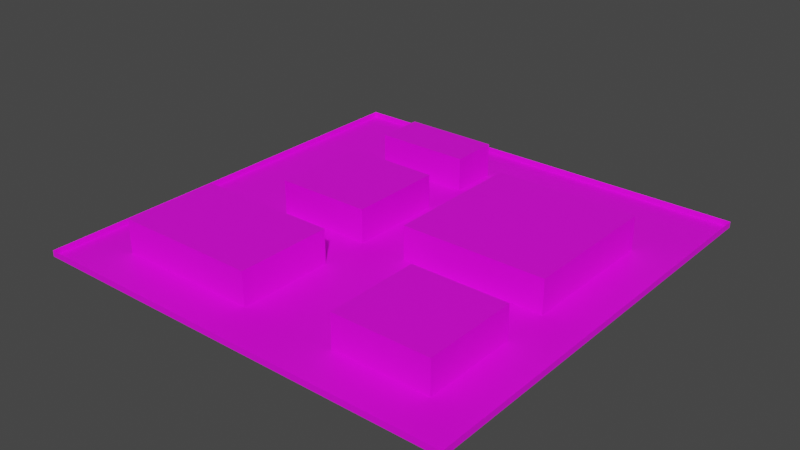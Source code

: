 # Source: cityblock.blend  (saved by Blender 2.93.21; exported with 4.5.12 LTS)
import bpy
from mathutils import Matrix  # noqa: F401  (used for matrix-valued properties, if any)

bpy.ops.wm.read_factory_settings(use_empty=True)
scene = bpy.context.scene
scene.name = 'Scene'

# ---- collections
col_collection = bpy.data.collections.new('Collection'); scene.collection.children.link(col_collection)

# ---- images (referenced by path relative to the original .blend; pixels are not part of the script)
import os
ASSET_DIR = os.environ.get("B2B_ASSET_DIR", "")  # directory of the original .blend (textures are referenced by path, not embedded)
HERE = os.path.dirname(os.path.abspath(__file__))  # packed textures are extracted next to this script under _unpacked/

def load_image(name, relpath, width, height, colorspace="sRGB"):
    """Load a texture the original file referenced (path relative to the .blend, or extracted next to this script)."""
    p = next((c for c in (os.path.join(HERE, relpath), os.path.join(ASSET_DIR, relpath)) if relpath and os.path.exists(c)), "")
    if p:
        img = bpy.data.images.load(p, check_existing=True)
        img.name = name
    else:  # same state as the original file: an image datablock whose file is absent (Cycles renders it pink)
        img = bpy.data.images.new(name, width, height)
        img.source = "FILE"
        img.filepath = "//" + (relpath or name)
    img.colorspace_settings.name = colorspace
    return img
img_nnpalette01_jpg = load_image('NNPalette01.jpg', 'NNPalette01.jpg', 1024, 1024, 'sRGB')

# ---- materials (node trees are filled in below, after node groups)
mat_material_001 = bpy.data.materials.new('Material.001')
mat_material_001.use_transparent_shadow = False

# ---- material node trees
mat_material_001.use_nodes = True; mat_material_001.node_tree.nodes.clear()
_N = mat_material_001.node_tree.nodes; _L = mat_material_001.node_tree.links
n0 = _N.new('ShaderNodeBsdfPrincipled'); n0.name = 'Principled BSDF'; n0.location = (10, 300)
n0.distribution = 'GGX'
n0.subsurface_method = 'BURLEY'
n0.inputs[3].default_value = 1.45
n0.inputs[27].default_value = (0.0, 0.0, 0.0, 1.0)
n0.inputs[28].default_value = 1.0
n1 = _N.new('ShaderNodeOutputMaterial'); n1.name = 'Material Output'; n1.location = (300, 300)
n2 = _N.new('ShaderNodeTexImage'); n2.name = 'Image Texture'; n2.location = (-280, 280)
n2.image = img_nnpalette01_jpg
_L.new(n0.outputs[0], n1.inputs[0])
_L.new(n2.outputs[0], n0.inputs[0])
n1.is_active_output = True

# ---- world
world_world = bpy.data.worlds.new('World'); scene.world = world_world
world_world.use_nodes = True; world_world.node_tree.nodes.clear()
_N = world_world.node_tree.nodes; _L = world_world.node_tree.links
n0 = _N.new('ShaderNodeOutputWorld'); n0.name = 'World Output'; n0.location = (300, 300)
n1 = _N.new('ShaderNodeBackground'); n1.name = 'Background'; n1.location = (10, 300)
n1.inputs[0].default_value = (0.05088, 0.05088, 0.05088, 1.0)
_L.new(n1.outputs[0], n0.inputs[0])
n0.is_active_output = True
world_world.color = (0.05088, 0.05088, 0.05088)
world_world.use_sun_shadow = False
world_world.sun_shadow_jitter_overblur = 0.0

# ---- meshes
me_plane = bpy.data.meshes.new('Plane')
me_plane.from_pydata([(-38.89, -5.535, 0.0), (-38.89, 5.576, 0.0), (-38.89, 16.69, 0.0), (-38.89, 27.8, 0.0), (-38.89, 38.91, 0.0), (5.556, -38.87, 0.0), (5.556, -27.76, 0.0), (5.556, -16.65, 0.0), (5.556, 38.91, 0.0), (16.67, 38.91, 0.0), (27.78, 38.91, 0.0), (38.89, 38.91, 0.0), (-47.61, -38.87, 0.0), (-47.61, -47.61, 0.0), (38.89, -47.61, 0.0), (47.61, -47.61, 0.0), (47.61, 38.91, 0.0), (47.61, 47.61, 0.0), (-38.89, 47.61, 0.0), (-47.61, 47.61, 0.0), (-38.89, -47.61, 0.0), (-27.78, -47.61, 0.0), (-16.67, -47.61, 0.0), (-5.556, -47.61, 0.0), (5.556, -47.61, 0.0), (16.67, -47.61, 0.0), (27.78, -47.61, 0.0), (38.89, 47.61, 0.0), (27.78, 47.61, 0.0), (16.67, 47.61, 0.0), (5.556, 47.61, 0.0), (-5.556, 47.61, 0.0), (-16.67, 47.61, 0.0), (-27.78, 47.61, 0.0), (-47.61, 38.91, 0.0), (-47.61, 27.8, 0.0), (-47.61, 16.69, 0.0), (-47.61, 5.576, 0.0), (-47.61, -5.535, 0.0), (-47.61, -16.65, 0.0), (-47.61, -27.76, 0.0), (47.61, -38.87, 0.0), (47.61, -27.76, 0.0), (47.61, -16.65, 0.0), (47.61, -5.535, 0.0), (47.61, 5.576, 0.0), (47.61, 16.69, 0.0), (47.61, 27.8, 0.0), (-41.28, -41.26, 0.0), (-41.28, -27.76, 0.0), (-41.28, -14.25, 0.0), (-30.17, -7.926, 0.0), (-30.17, 5.576, 0.0), (-30.17, 19.08, 0.0), (-30.17, 25.41, 0.0), (-30.17, 41.3, 0.0), (-3.165, -41.26, 0.0), (-3.165, -27.76, 0.0), (-3.165, -14.25, 0.0), (-3.165, -7.926, 0.0), (-3.165, 5.576, 0.0), (-3.165, 19.08, 0.0), (-3.165, 25.41, 0.0), (-3.165, 41.3, 0.0), (3.165, -7.926, 0.0), (3.165, 5.576, 0.0), (3.165, 16.69, 0.0), (3.165, 30.19, 0.0), (14.28, -41.26, 0.0), (14.28, -27.76, 0.0), (14.28, -14.25, 0.0), (41.28, -41.26, 0.0), (41.28, -27.76, 0.0), (41.28, -14.25, 0.0), (41.28, -7.926, 0.0), (41.28, 5.576, 0.0), (41.28, 16.69, 0.0), (41.28, 30.19, 0.0), (27.78, -41.26, 0.0), (27.78, -14.25, 0.0), (27.78, -7.926, 0.0), (27.78, 30.19, 0.0), (16.67, -7.926, 0.0), (16.67, 30.19, 0.0), (-16.67, -41.26, 0.0), (-16.67, -14.25, 0.0), (-16.67, -7.926, 0.0), (-16.67, 19.08, 0.0), (-16.67, 25.41, 0.0), (-16.67, 41.3, 0.0), (-27.78, -41.26, 0.0), (-27.78, -14.25, 0.0)], [], [(11, 16, 17, 27), (34, 4, 18, 19), (4, 55, 33, 18), (55, 89, 32, 33), (89, 63, 31, 32), (63, 8, 30, 31), (8, 9, 29, 30), (9, 10, 28, 29), (10, 11, 27, 28), (26, 14, 71, 78), (79, 73, 74, 80), (81, 77, 11, 10), (25, 26, 78, 68), (70, 79, 80, 82), (83, 81, 10, 9), (24, 25, 68, 5), (5, 68, 69, 6), (6, 69, 70, 7), (7, 70, 82, 64), (67, 83, 9, 8), (23, 24, 5, 56), (56, 5, 6, 57), (57, 6, 7, 58), (58, 7, 64, 59), (59, 64, 65, 60), (60, 65, 66, 61), (61, 66, 67, 62), (62, 67, 8, 63), (22, 23, 56, 84), (85, 58, 59, 86), (87, 61, 62, 88), (21, 22, 84, 90), (91, 85, 86, 51), (53, 87, 88, 54), (20, 21, 90, 48), (50, 91, 51, 0), (0, 51, 52, 1), (1, 52, 53, 2), (2, 53, 54, 3), (3, 54, 55, 4), (13, 20, 48, 12), (12, 48, 49, 40), (40, 49, 50, 39), (39, 50, 0, 38), (38, 0, 1, 37), (37, 1, 2, 36), (36, 2, 3, 35), (35, 3, 4, 34), (14, 15, 41, 71), (71, 41, 42, 72), (72, 42, 43, 73), (73, 43, 44, 74), (74, 44, 45, 75), (75, 45, 46, 76), (76, 46, 47, 77), (77, 47, 16, 11)])
_uv = me_plane.uv_layers.new(name='UVMap')
_uv.uv.foreach_set('vector', [0.9783, 0.1473, 0.8098, 0.1473, 0.8098, 0.07971, 0.9783, 0.07971, 0.9413, 0.2275, 0.8595, 0.2275, 0.8595, 0.1042, 0.9413, 0.1042, 0.8595, 0.2275, 0.7778, 0.1936, 0.7554, 0.1042, 0.8595, 0.1042, 1.014, 0.2202, 0.8731, 0.2202, 0.8731, 0.05803, 0.9894, 0.05803, 0.8731, 0.2202, 0.7318, 0.2202, 0.7568, 0.05803, 0.8731, 0.05803, 0.9199, 0.1019, 0.7692, 0.1157, 0.7692, 0.06558, 0.9613, 0.06558, 0.995, 0.1472, 0.9175, 0.1472, 0.9175, 0.03608, 0.995, 0.03608, 0.9175, 0.1472, 0.8401, 0.1472, 0.8401, 0.03608, 0.9175, 0.03608, 0.8401, 0.1472, 0.7627, 0.1472, 0.7627, 0.03608, 0.8401, 0.03608, 0.8749, 0.2256, 0.7604, 0.2256, 0.7357, 0.06245, 0.8749, 0.06245, 0.8808, 0.2219, 0.7348, 0.2219, 0.7348, 0.05699, 0.8808, 0.05699, 0.8401, 0.2587, 0.746, 0.2587, 0.7627, 0.1472, 0.8401, 0.1472, 0.9894, 0.2256, 0.8749, 0.2256, 0.8749, 0.06245, 1.014, 0.06245, 1.027, 0.2219, 0.8808, 0.2219, 0.8808, 0.05699, 1.001, 0.05699, 0.9175, 0.2587, 0.8401, 0.2587, 0.8401, 0.1472, 0.9175, 0.1472, 0.8828, 0.1903, 0.7842, 0.1903, 0.8054, 0.09771, 0.8828, 0.06283, 0.9928, 0.1466, 1.018, 0.2573, 0.875, 0.2573, 0.875, 0.1466, 0.875, 0.1466, 0.875, 0.2573, 0.7318, 0.2573, 0.7572, 0.1466, 0.8769, 0.2295, 0.8014, 0.1925, 0.7807, 0.09429, 0.8976, 0.09429, 1.012, 0.2587, 0.9175, 0.2587, 0.9175, 0.1472, 0.995, 0.1472, 0.9814, 0.1903, 0.8828, 0.1903, 0.8828, 0.06283, 0.9602, 0.09771, 1.018, 0.03588, 0.9928, 0.1466, 0.875, 0.1466, 0.875, 0.03588, 0.875, 0.03588, 0.875, 0.1466, 0.7572, 0.1466, 0.7318, 0.03588, 0.9525, 0.1925, 0.8769, 0.2295, 0.8976, 0.09429, 0.9525, 0.09429, 1.017, 0.06413, 1.017, 0.224, 0.875, 0.224, 0.875, 0.06413, 0.875, 0.06413, 0.875, 0.224, 0.7579, 0.224, 0.7327, 0.06413, 0.9199, 0.23, 0.8105, 0.2438, 0.8105, 0.166, 0.9199, 0.1935, 0.9199, 0.1935, 0.8105, 0.166, 0.7692, 0.1157, 0.9199, 0.1019, 0.8377, 0.2277, 0.7591, 0.2277, 0.7422, 0.06422, 0.8377, 0.06422, 0.8427, 0.2252, 0.7499, 0.2252, 0.7499, 0.06155, 0.8427, 0.06155, 0.8673, 0.2243, 0.7158, 0.2243, 0.7158, 0.06124, 0.8673, 0.06124, 0.9164, 0.2277, 0.8377, 0.2277, 0.8377, 0.06422, 0.9164, 0.06422, 0.9191, 0.2252, 0.8427, 0.2252, 0.8427, 0.06155, 0.9356, 0.06155, 1.019, 0.2243, 0.8673, 0.2243, 0.8673, 0.06124, 1.019, 0.06124, 0.995, 0.2277, 0.9164, 0.2277, 0.9164, 0.06422, 1.012, 0.06422, 1.012, 0.2252, 0.9191, 0.2252, 0.9356, 0.06155, 0.9956, -0.000264, 0.9886, 0.1421, 1.013, 0.2527, 0.8751, 0.2527, 0.8751, 0.1421, 0.8751, 0.1421, 0.8751, 0.2527, 0.7372, 0.2527, 0.7617, 0.1421, 0.8849, 0.2259, 0.804, 0.1901, 0.804, 0.09538, 0.8849, 0.05959, 0.9846, 0.1439, 1.033, 0.255, 0.7138, 0.255, 0.7618, 0.1439, 0.9147, 0.1843, 0.7734, 0.1843, 0.8122, 0.09983, 0.9147, 0.06803, 0.9928, 0.06695, 1.018, 0.2263, 0.8732, 0.2263, 0.8732, 0.06695, 0.8732, 0.06695, 0.8732, 0.2263, 0.7279, 0.2263, 0.7537, 0.06695, 0.9267, 0.2272, 0.8158, 0.1928, 0.7739, 0.06733, 0.9267, 0.06733, 0.9886, 0.0315, 0.9886, 0.1421, 0.8751, 0.1421, 0.8751, 0.0315, 0.8751, 0.0315, 0.8751, 0.1421, 0.7617, 0.1421, 0.7617, 0.0315, 0.9659, 0.2259, 0.8849, 0.2259, 0.8849, 0.05959, 0.9659, 0.05959, 0.9846, 0.03276, 0.9846, 0.1439, 0.7618, 0.1439, 0.7618, 0.03276, 0.9598, 0.1914, 0.8142, 0.1914, 0.8142, 0.07162, 0.9199, 0.1044, 1.019, 0.05951, 0.9927, 0.222, 0.8729, 0.222, 0.8729, 0.05951, 0.8729, 0.05951, 0.8729, 0.222, 0.753, 0.222, 0.7272, 0.05951, 0.9297, 0.1813, 0.8277, 0.213, 0.8277, 0.06597, 0.9297, 0.0976, 1.007, 0.0668, 0.9903, 0.2282, 0.9133, 0.2282, 0.9133, 0.0668, 0.9133, 0.0668, 0.9133, 0.2282, 0.8364, 0.2282, 0.8364, 0.0668, 0.8364, 0.0668, 0.8364, 0.2282, 0.7594, 0.2282, 0.7428, 0.0668, 0.9321, 0.215, 0.8098, 0.2336, 0.8098, 0.1473, 0.9783, 0.1473])
me_plane.materials.append(mat_material_001)
me_plane.use_remesh_fix_poles = True
me_plane.use_remesh_preserve_attributes = False
me_plane.update()
me_plane_001 = bpy.data.meshes.new('Plane.001')
me_plane_001.from_pydata([(-38.89, -38.87, 7.808), (-38.89, -27.76, 7.808), (-38.89, -16.65, 7.808), (-27.78, -38.87, 7.808), (-27.78, -27.76, 7.808), (-27.78, -16.65, 7.808), (-27.78, -5.535, 7.808), (-27.78, 5.576, 7.808), (-27.78, 16.69, 7.808), (-27.78, 27.8, 7.808), (-27.78, 38.91, 7.808), (-16.67, -38.87, 7.808), (-16.67, -27.76, 7.808), (-16.67, -16.65, 7.808), (-16.67, -5.535, 7.808), (-16.67, 5.576, 7.808), (-16.67, 16.69, 7.808), (-16.67, 27.8, 7.808), (-16.67, 38.91, 7.808), (-5.556, -38.87, 7.808), (-5.556, -27.76, 7.808), (-5.556, -16.65, 7.808), (-5.556, -5.535, 7.808), (-5.556, 5.576, 7.808), (-5.556, 16.69, 7.808), (-5.556, 27.8, 7.808), (-5.556, 38.91, 7.808), (5.556, -5.535, 7.808), (5.556, 5.576, 7.808), (5.556, 16.69, 7.808), (5.556, 27.8, 7.808), (16.67, -38.87, 7.808), (16.67, -27.76, 7.808), (16.67, -16.65, 7.808), (16.67, -5.535, 7.808), (16.67, 5.576, 7.808), (16.67, 16.69, 7.808), (16.67, 27.8, 7.808), (27.78, -38.87, 7.808), (27.78, -27.76, 7.808), (27.78, -16.65, 7.808), (27.78, -5.535, 7.808), (27.78, 5.576, 7.808), (27.78, 16.69, 7.808), (27.78, 27.8, 7.808), (38.89, -38.87, 7.808), (38.89, -27.76, 7.808), (38.89, -16.65, 7.808), (38.89, -5.535, 7.808), (38.89, 5.576, 7.808), (38.89, 16.69, 7.808), (38.89, 27.8, 7.808)], [], [(38, 45, 46, 39), (39, 46, 47, 40), (41, 48, 49, 42), (42, 49, 50, 43), (43, 50, 51, 44), (31, 38, 39, 32), (32, 39, 40, 33), (34, 41, 42, 35), (35, 42, 43, 36), (36, 43, 44, 37), (27, 34, 35, 28), (28, 35, 36, 29), (29, 36, 37, 30), (11, 19, 20, 12), (12, 20, 21, 13), (14, 22, 23, 15), (15, 23, 24, 16), (17, 25, 26, 18), (3, 11, 12, 4), (4, 12, 13, 5), (6, 14, 15, 7), (7, 15, 16, 8), (9, 17, 18, 10), (0, 3, 4, 1), (1, 4, 5, 2)])
_uv = me_plane_001.uv_layers.new(name='UVMap')
_uv.uv.foreach_set('vector', [0.04111, 0.8772, 0.037, 0.8772, 0.037, 0.873, 0.04111, 0.873, 0.04111, 0.873, 0.037, 0.873, 0.037, 0.8689, 0.04111, 0.8689, 0.03289, 0.8689, 0.02878, 0.8689, 0.02878, 0.8648, 0.03289, 0.8648, 0.03289, 0.8648, 0.02878, 0.8648, 0.02878, 0.8607, 0.03289, 0.8607, 0.03289, 0.8607, 0.02878, 0.8607, 0.02878, 0.8566, 0.03289, 0.8566, 0.04521, 0.8772, 0.04111, 0.8772, 0.04111, 0.873, 0.04521, 0.873, 0.04521, 0.873, 0.04111, 0.873, 0.04111, 0.8689, 0.04521, 0.8689, 0.037, 0.8689, 0.03289, 0.8689, 0.03289, 0.8648, 0.037, 0.8648, 0.037, 0.8648, 0.03289, 0.8648, 0.03289, 0.8607, 0.037, 0.8607, 0.037, 0.8607, 0.03289, 0.8607, 0.03289, 0.8566, 0.037, 0.8566, 0.04111, 0.8689, 0.037, 0.8689, 0.037, 0.8648, 0.04111, 0.8648, 0.04111, 0.8648, 0.037, 0.8648, 0.037, 0.8607, 0.04111, 0.8607, 0.04111, 0.8607, 0.037, 0.8607, 0.037, 0.8566, 0.04111, 0.8566, 0.04111, 0.8607, 0.04111, 0.8566, 0.04521, 0.8566, 0.04521, 0.8607, 0.04521, 0.8607, 0.04521, 0.8566, 0.04932, 0.8566, 0.04932, 0.8607, 0.03289, 0.8772, 0.02878, 0.8772, 0.02878, 0.873, 0.03289, 0.873, 0.03289, 0.873, 0.02878, 0.873, 0.02878, 0.8689, 0.03289, 0.8689, 0.03289, 0.8813, 0.03289, 0.8854, 0.02878, 0.8854, 0.02878, 0.8813, 0.04111, 0.8648, 0.04111, 0.8607, 0.04521, 0.8607, 0.04521, 0.8648, 0.04521, 0.8648, 0.04521, 0.8607, 0.04932, 0.8607, 0.04932, 0.8648, 0.037, 0.8772, 0.03289, 0.8772, 0.03289, 0.873, 0.037, 0.873, 0.037, 0.873, 0.03289, 0.873, 0.03289, 0.8689, 0.037, 0.8689, 0.03289, 0.8772, 0.03289, 0.8813, 0.02878, 0.8813, 0.02878, 0.8772, 0.04111, 0.8689, 0.04111, 0.8648, 0.04521, 0.8648, 0.04521, 0.8689, 0.04521, 0.8689, 0.04521, 0.8648, 0.04932, 0.8648, 0.04932, 0.8689])
me_plane_001.materials.append(mat_material_001)
me_plane_001.use_remesh_fix_poles = True
me_plane_001.use_remesh_preserve_attributes = False
me_plane_001.update()
me_plane_002 = bpy.data.meshes.new('Plane.002')
me_plane_002.from_pydata([(-50.0, -50.0, 0.0), (50.0, -50.0, 0.0), (50.0, 50.0, 0.0), (-38.89, -50.0, 0.0), (-27.78, -50.0, 0.0), (-16.67, -50.0, 0.0), (-5.556, -50.0, 0.0), (5.556, -50.0, 0.0), (16.67, -50.0, 0.0), (27.78, -50.0, 0.0), (38.89, -50.0, 0.0), (50.0, -38.87, 0.0), (50.0, -27.76, 0.0), (50.0, -16.65, 0.0), (50.0, -5.535, 0.0), (50.0, 5.576, 0.0), (50.0, 16.69, 0.0), (50.0, 27.8, 0.0), (50.0, 38.91, 0.0), (-50.0, -50.0, 1.388), (50.0, -50.0, 1.388), (50.0, 50.0, 1.388), (-38.89, -50.0, 1.388), (-27.78, -50.0, 1.388), (-16.67, -50.0, 1.388), (-5.556, -50.0, 1.388), (5.556, -50.0, 1.388), (16.67, -50.0, 1.388), (27.78, -50.0, 1.388), (38.89, -50.0, 1.388), (50.0, -38.87, 1.388), (50.0, -27.76, 1.388), (50.0, -16.65, 1.388), (50.0, -5.535, 1.388), (50.0, 5.576, 1.388), (50.0, 16.69, 1.388), (50.0, 27.8, 1.388), (50.0, 38.91, 1.388)], [], [(5, 4, 23, 24), (6, 5, 24, 25), (7, 6, 25, 26), (8, 7, 26, 27), (11, 1, 20, 30), (9, 8, 27, 28), (12, 11, 30, 31), (10, 9, 28, 29), (13, 12, 31, 32), (14, 13, 32, 33), (15, 14, 33, 34), (16, 15, 34, 35), (1, 10, 29, 20), (17, 16, 35, 36), (2, 18, 37, 21), (18, 17, 36, 37), (3, 0, 19, 22), (4, 3, 22, 23)])
_uv = me_plane_002.uv_layers.new(name='UVMap')
_uv.uv.foreach_set('vector', [0.4472, 0.8652, 0.4423, 0.8652, 0.4423, 0.87, 0.4472, 0.87, 0.4521, 0.8652, 0.4472, 0.8652, 0.4472, 0.87, 0.4521, 0.87, 0.457, 0.8603, 0.4521, 0.8603, 0.4521, 0.8651, 0.457, 0.8651, 0.4521, 0.8701, 0.4472, 0.8701, 0.4472, 0.875, 0.4521, 0.875, 0.457, 0.8701, 0.4521, 0.8701, 0.4521, 0.875, 0.457, 0.875, 0.4472, 0.875, 0.4423, 0.875, 0.4423, 0.8799, 0.4472, 0.8799, 0.4619, 0.8603, 0.4571, 0.8603, 0.4571, 0.8651, 0.4619, 0.8651, 0.4521, 0.875, 0.4472, 0.875, 0.4472, 0.8799, 0.4521, 0.8799, 0.4619, 0.8652, 0.4571, 0.8652, 0.4571, 0.87, 0.4619, 0.87, 0.4619, 0.8701, 0.4571, 0.8701, 0.4571, 0.875, 0.4619, 0.875, 0.4472, 0.88, 0.4423, 0.88, 0.4423, 0.8848, 0.4472, 0.8848, 0.4521, 0.88, 0.4472, 0.88, 0.4472, 0.8848, 0.4521, 0.8848, 0.457, 0.88, 0.4521, 0.88, 0.4521, 0.8848, 0.457, 0.8848, 0.4619, 0.88, 0.4571, 0.88, 0.4571, 0.8848, 0.4619, 0.8848, 0.4669, 0.88, 0.462, 0.88, 0.462, 0.8848, 0.4669, 0.8848, 0.4718, 0.8652, 0.4669, 0.8652, 0.4669, 0.87, 0.4718, 0.87, 0.4619, 0.8849, 0.4571, 0.8849, 0.4571, 0.8897, 0.4619, 0.8897, 0.4718, 0.88, 0.4669, 0.88, 0.4669, 0.8848, 0.4718, 0.8848])
me_plane_002.materials.append(mat_material_001)
me_plane_002.use_remesh_fix_poles = True
me_plane_002.use_remesh_preserve_attributes = False
me_plane_002.update()
me_plane_003 = bpy.data.meshes.new('Plane.003')
me_plane_003.from_pydata([(-50.0, -50.0, 0.0), (-50.0, 50.0, 0.0), (50.0, 50.0, 0.0), (38.89, 50.0, 0.0), (27.78, 50.0, 0.0), (16.67, 50.0, 0.0), (5.556, 50.0, 0.0), (-5.556, 50.0, 0.0), (-16.67, 50.0, 0.0), (-27.78, 50.0, 0.0), (-38.89, 50.0, 0.0), (-50.0, 38.91, 0.0), (-50.0, 27.8, 0.0), (-50.0, 16.69, 0.0), (-50.0, 5.576, 0.0), (-50.0, -5.535, 0.0), (-50.0, -16.65, 0.0), (-50.0, -27.76, 0.0), (-50.0, -38.87, 0.0), (-50.0, -50.0, 1.388), (-50.0, 50.0, 1.388), (50.0, 50.0, 1.388), (38.89, 50.0, 1.388), (27.78, 50.0, 1.388), (16.67, 50.0, 1.388), (5.556, 50.0, 1.388), (-5.556, 50.0, 1.388), (-16.67, 50.0, 1.388), (-27.78, 50.0, 1.388), (-38.89, 50.0, 1.388), (-50.0, 38.91, 1.388), (-50.0, 27.8, 1.388), (-50.0, 16.69, 1.388), (-50.0, 5.576, 1.388), (-50.0, -5.535, 1.388), (-50.0, -16.65, 1.388), (-50.0, -27.76, 1.388), (-50.0, -38.87, 1.388)], [], [(10, 9, 28, 29), (16, 15, 34, 35), (17, 16, 35, 36), (18, 17, 36, 37), (3, 2, 21, 22), (4, 3, 22, 23), (0, 18, 37, 19), (5, 4, 23, 24), (11, 1, 20, 30), (6, 5, 24, 25), (12, 11, 30, 31), (7, 6, 25, 26), (1, 10, 29, 20), (13, 12, 31, 32), (8, 7, 26, 27), (14, 13, 32, 33), (9, 8, 27, 28), (15, 14, 33, 34)])
_uv = me_plane_003.uv_layers.new(name='UVMap')
_uv.uv.foreach_set('vector', [0.4491, 0.8075, 0.4442, 0.8075, 0.4442, 0.8124, 0.4491, 0.8124, 0.454, 0.8075, 0.4492, 0.8075, 0.4492, 0.8124, 0.454, 0.8124, 0.4491, 0.8174, 0.4442, 0.8174, 0.4442, 0.8222, 0.4491, 0.8222, 0.459, 0.8124, 0.4541, 0.8124, 0.4541, 0.8173, 0.459, 0.8173, 0.459, 0.8223, 0.4541, 0.8223, 0.4541, 0.8272, 0.459, 0.8272, 0.4639, 0.8223, 0.459, 0.8223, 0.459, 0.8272, 0.4639, 0.8272, 0.4688, 0.8075, 0.4639, 0.8075, 0.4639, 0.8124, 0.4688, 0.8124, 0.4688, 0.8124, 0.4639, 0.8124, 0.4639, 0.8173, 0.4688, 0.8173, 0.4688, 0.8174, 0.4639, 0.8174, 0.4639, 0.8222, 0.4688, 0.8222, 0.4688, 0.8223, 0.4639, 0.8223, 0.4639, 0.8272, 0.4688, 0.8272, 0.4737, 0.8075, 0.4689, 0.8075, 0.4689, 0.8124, 0.4737, 0.8124, 0.4491, 0.8321, 0.4442, 0.8321, 0.4442, 0.837, 0.4491, 0.837, 0.454, 0.8321, 0.4492, 0.8321, 0.4492, 0.837, 0.454, 0.837, 0.459, 0.8321, 0.4541, 0.8321, 0.4541, 0.837, 0.459, 0.837, 0.4737, 0.8174, 0.4689, 0.8174, 0.4689, 0.8222, 0.4737, 0.8222, 0.4737, 0.8223, 0.4689, 0.8223, 0.4689, 0.8272, 0.4737, 0.8272, 0.4688, 0.8321, 0.4639, 0.8321, 0.4639, 0.837, 0.4688, 0.837, 0.4737, 0.8321, 0.4689, 0.8321, 0.4689, 0.837, 0.4737, 0.837])
me_plane_003.materials.append(mat_material_001)
me_plane_003.use_remesh_fix_poles = True
me_plane_003.use_remesh_preserve_attributes = False
me_plane_003.update()
me_plane_005 = bpy.data.meshes.new('Plane.005')
me_plane_005.from_pydata([(-38.89, -16.65, 0.0), (-27.78, -16.65, 0.0), (-27.78, 16.69, 0.0), (-27.78, 38.91, 0.0), (-16.67, -16.65, 0.0), (-16.67, 16.69, 0.0), (-16.67, 38.91, 0.0), (-5.556, -16.65, 0.0), (-5.556, 16.69, 0.0), (-5.556, 38.91, 0.0), (5.556, 27.8, 0.0), (16.67, -16.65, 0.0), (16.67, 27.8, 0.0), (27.78, -16.65, 0.0), (27.78, 27.8, 0.0), (38.89, -16.65, 0.0), (38.89, 27.8, 0.0), (-38.89, -16.65, 7.808), (-27.78, -16.65, 7.808), (-27.78, 16.69, 7.808), (-27.78, 38.91, 7.808), (-16.67, -16.65, 7.808), (-16.67, 16.69, 7.808), (-16.67, 38.91, 7.808), (-5.556, -16.65, 7.808), (-5.556, 16.69, 7.808), (-5.556, 38.91, 7.808), (5.556, 27.8, 7.808), (16.67, -16.65, 7.808), (16.67, 27.8, 7.808), (27.78, -16.65, 7.808), (27.78, 27.8, 7.808), (38.89, -16.65, 7.808), (38.89, 27.8, 7.808), (-38.89, -38.87, 0.0), (-38.89, -27.76, 0.0), (-38.89, -16.65, 0.0), (-27.78, -5.535, 0.0), (-27.78, 5.576, 0.0), (-27.78, 16.69, 0.0), (-27.78, 27.8, 0.0), (-27.78, 38.91, 0.0), (5.556, -5.535, 0.0), (5.556, 5.576, 0.0), (5.556, 16.69, 0.0), (5.556, 27.8, 0.0), (16.67, -38.87, 0.0), (16.67, -27.76, 0.0), (16.67, -16.65, 0.0), (-38.89, -38.87, 7.808), (-38.89, -27.76, 7.808), (-38.89, -16.65, 7.808), (-27.78, -5.535, 7.808), (-27.78, 5.576, 7.808), (-27.78, 16.69, 7.808), (-27.78, 27.8, 7.808), (-27.78, 38.91, 7.808), (5.556, -5.535, 7.808), (5.556, 5.576, 7.808), (5.556, 16.69, 7.808), (5.556, 27.8, 7.808), (16.67, -38.87, 7.808), (16.67, -27.76, 7.808), (16.67, -16.65, 7.808)], [], [(8, 5, 22, 25), (13, 11, 28, 30), (1, 0, 17, 18), (12, 10, 27, 29), (7, 4, 21, 24), (6, 3, 20, 23), (16, 14, 31, 33), (5, 2, 19, 22), (9, 6, 23, 26), (14, 12, 29, 31), (4, 1, 18, 21), (15, 13, 30, 32), (36, 35, 50, 51), (48, 47, 62, 63), (43, 42, 57, 58), (44, 43, 58, 59), (45, 44, 59, 60), (38, 37, 52, 53), (39, 38, 53, 54), (47, 46, 61, 62), (35, 34, 49, 50), (41, 40, 55, 56)])
_uv = me_plane_005.uv_layers.new(name='UVMap')
_uv.uv.foreach_set('vector', [0.4757, 0.8748, 0.4757, 0.8789, 0.4728, 0.8789, 0.4728, 0.8748, 0.474, 0.8666, 0.474, 0.8707, 0.4711, 0.8707, 0.4711, 0.8666, 0.4641, 0.883, 0.4641, 0.8871, 0.4612, 0.8871, 0.4612, 0.883, 0.4711, 0.8707, 0.4711, 0.8748, 0.4682, 0.8748, 0.4682, 0.8707, 0.4641, 0.8748, 0.4641, 0.8789, 0.4612, 0.8789, 0.4612, 0.8748, 0.4518, 0.8871, 0.4518, 0.8912, 0.4489, 0.8912, 0.4489, 0.8871, 0.4711, 0.8625, 0.4711, 0.8666, 0.4682, 0.8666, 0.4682, 0.8625, 0.4757, 0.8789, 0.4757, 0.883, 0.4728, 0.883, 0.4728, 0.8789, 0.4518, 0.883, 0.4518, 0.8871, 0.4489, 0.8871, 0.4489, 0.883, 0.4711, 0.8666, 0.4711, 0.8707, 0.4682, 0.8707, 0.4682, 0.8666, 0.4641, 0.8789, 0.4641, 0.883, 0.4612, 0.883, 0.4612, 0.8789, 0.474, 0.8625, 0.474, 0.8666, 0.4711, 0.8666, 0.4711, 0.8625, 0.4615, 0.8752, 0.4615, 0.8793, 0.4586, 0.8793, 0.4586, 0.8752, 0.4644, 0.8752, 0.4644, 0.8793, 0.4615, 0.8793, 0.4615, 0.8752, 0.4709, 0.8752, 0.4709, 0.8793, 0.468, 0.8793, 0.468, 0.8752, 0.4709, 0.8711, 0.4709, 0.8752, 0.468, 0.8752, 0.468, 0.8711, 0.4709, 0.867, 0.4709, 0.8711, 0.468, 0.8711, 0.468, 0.867, 0.4738, 0.8834, 0.4738, 0.8875, 0.4709, 0.8875, 0.4709, 0.8834, 0.4738, 0.8793, 0.4738, 0.8834, 0.4709, 0.8834, 0.4709, 0.8793, 0.4644, 0.8793, 0.4644, 0.8834, 0.4615, 0.8834, 0.4615, 0.8793, 0.4615, 0.8793, 0.4615, 0.8834, 0.4586, 0.8834, 0.4586, 0.8793, 0.4779, 0.8629, 0.4779, 0.867, 0.475, 0.867, 0.475, 0.8629])
me_plane_005.materials.append(mat_material_001)
me_plane_005.use_remesh_fix_poles = True
me_plane_005.use_remesh_preserve_attributes = False
me_plane_005.update()
me_plane_006 = bpy.data.meshes.new('Plane.006')
me_plane_006.from_pydata([(-38.89, -38.87, 0.0), (-27.78, -38.87, 0.0), (-27.78, -5.535, 0.0), (-27.78, 27.8, 0.0), (-16.67, -38.87, 0.0), (-16.67, -5.535, 0.0), (-16.67, 27.8, 0.0), (-5.556, -38.87, 0.0), (-5.556, -27.76, 0.0), (-5.556, -16.65, 0.0), (-5.556, -5.535, 0.0), (-5.556, 5.576, 0.0), (-5.556, 16.69, 0.0), (-5.556, 27.8, 0.0), (-5.556, 38.91, 0.0), (5.556, -5.535, 0.0), (16.67, -38.87, 0.0), (16.67, -5.535, 0.0), (27.78, -38.87, 0.0), (27.78, -5.535, 0.0), (38.89, -38.87, 0.0), (38.89, -27.76, 0.0), (38.89, -16.65, 0.0), (38.89, -5.535, 0.0), (38.89, 5.576, 0.0), (38.89, 16.69, 0.0), (38.89, 27.8, 0.0), (-38.89, -38.87, 7.808), (-27.78, -38.87, 7.808), (-27.78, -5.535, 7.808), (-27.78, 27.8, 7.808), (-16.67, -38.87, 7.808), (-16.67, -5.535, 7.808), (-16.67, 27.8, 7.808), (-5.556, -38.87, 7.808), (-5.556, -27.76, 7.808), (-5.556, -16.65, 7.808), (-5.556, -5.535, 7.808), (-5.556, 5.576, 7.808), (-5.556, 16.69, 7.808), (-5.556, 27.8, 7.808), (-5.556, 38.91, 7.808), (5.556, -5.535, 7.808), (16.67, -38.87, 7.808), (16.67, -5.535, 7.808), (27.78, -38.87, 7.808), (27.78, -5.535, 7.808), (38.89, -38.87, 7.808), (38.89, -27.76, 7.808), (38.89, -16.65, 7.808), (38.89, -5.535, 7.808), (38.89, 5.576, 7.808), (38.89, 16.69, 7.808), (38.89, 27.8, 7.808)], [], [(25, 26, 53, 52), (6, 13, 40, 33), (17, 19, 46, 44), (24, 25, 52, 51), (23, 24, 51, 50), (5, 10, 37, 32), (16, 18, 45, 43), (0, 1, 28, 27), (21, 22, 49, 48), (13, 14, 41, 40), (20, 21, 48, 47), (3, 6, 33, 30), (15, 17, 44, 42), (11, 12, 39, 38), (4, 7, 34, 31), (1, 4, 31, 28), (18, 20, 47, 45), (7, 8, 35, 34), (8, 9, 36, 35), (2, 5, 32, 29), (19, 23, 50, 46), (10, 11, 38, 37)])
_uv = me_plane_006.uv_layers.new(name='UVMap')
_uv.uv.foreach_set('vector', [0.4682, 0.8121, 0.4682, 0.8162, 0.4653, 0.8162, 0.4653, 0.8121, 0.4641, 0.8326, 0.4641, 0.8367, 0.4612, 0.8367, 0.4612, 0.8326, 0.4728, 0.8203, 0.4728, 0.8244, 0.4699, 0.8244, 0.4699, 0.8203, 0.4682, 0.808, 0.4682, 0.8121, 0.4653, 0.8121, 0.4653, 0.808, 0.4682, 0.8039, 0.4682, 0.808, 0.4653, 0.808, 0.4653, 0.8039, 0.4547, 0.8285, 0.4547, 0.8326, 0.4518, 0.8326, 0.4518, 0.8285, 0.467, 0.8285, 0.467, 0.8326, 0.4641, 0.8326, 0.4641, 0.8285, 0.4699, 0.8162, 0.4699, 0.8203, 0.467, 0.8203, 0.467, 0.8162, 0.4769, 0.808, 0.4769, 0.8121, 0.474, 0.8121, 0.474, 0.808, 0.4769, 0.8121, 0.4769, 0.8162, 0.474, 0.8162, 0.474, 0.8121, 0.4769, 0.8039, 0.4769, 0.808, 0.474, 0.808, 0.474, 0.8039, 0.4641, 0.8285, 0.4641, 0.8326, 0.4612, 0.8326, 0.4612, 0.8285, 0.4728, 0.8162, 0.4728, 0.8203, 0.4699, 0.8203, 0.4699, 0.8162, 0.4757, 0.8285, 0.4757, 0.8326, 0.4728, 0.8326, 0.4728, 0.8285, 0.4699, 0.8244, 0.4699, 0.8285, 0.467, 0.8285, 0.467, 0.8244, 0.4699, 0.8203, 0.4699, 0.8244, 0.467, 0.8244, 0.467, 0.8203, 0.467, 0.8326, 0.467, 0.8367, 0.4641, 0.8367, 0.4641, 0.8326, 0.4728, 0.8285, 0.4728, 0.8326, 0.4699, 0.8326, 0.4699, 0.8285, 0.4728, 0.8326, 0.4728, 0.8367, 0.4699, 0.8367, 0.4699, 0.8326, 0.4547, 0.8244, 0.4547, 0.8285, 0.4518, 0.8285, 0.4518, 0.8244, 0.4728, 0.8244, 0.4728, 0.8285, 0.4699, 0.8285, 0.4699, 0.8244, 0.4757, 0.8244, 0.4757, 0.8285, 0.4728, 0.8285, 0.4728, 0.8244])
me_plane_006.materials.append(mat_material_001)
me_plane_006.use_remesh_fix_poles = True
me_plane_006.use_remesh_preserve_attributes = False
me_plane_006.update()
me_plane_007 = bpy.data.meshes.new('Plane.007')
me_plane_007.from_pydata([(-50.0, -50.0, 0.0), (50.0, -50.0, 0.0), (-50.0, 50.0, 0.0), (50.0, 50.0, 0.0), (-38.89, -50.0, 0.0), (-27.78, -50.0, 0.0), (-16.67, -50.0, 0.0), (-5.556, -50.0, 0.0), (5.556, -50.0, 0.0), (16.67, -50.0, 0.0), (27.78, -50.0, 0.0), (38.89, -50.0, 0.0), (38.89, 50.0, 0.0), (27.78, 50.0, 0.0), (16.67, 50.0, 0.0), (5.556, 50.0, 0.0), (-5.556, 50.0, 0.0), (-16.67, 50.0, 0.0), (-27.78, 50.0, 0.0), (-38.89, 50.0, 0.0), (-50.0, 38.91, 0.0), (-50.0, 27.8, 0.0), (-50.0, 16.69, 0.0), (-50.0, 5.576, 0.0), (-50.0, -5.535, 0.0), (-50.0, -16.65, 0.0), (-50.0, -27.76, 0.0), (-50.0, -38.87, 0.0), (50.0, -38.87, 0.0), (50.0, -27.76, 0.0), (50.0, -16.65, 0.0), (50.0, -5.535, 0.0), (50.0, 5.576, 0.0), (50.0, 16.69, 0.0), (50.0, 27.8, 0.0), (50.0, 38.91, 0.0), (-38.89, -38.87, 0.0), (-38.89, -27.76, 0.0), (-38.89, -16.65, 0.0), (-27.78, -38.87, 0.0), (-27.78, -16.65, 0.0), (-27.78, -5.535, 0.0), (-27.78, 5.576, 0.0), (-27.78, 16.69, 0.0), (-27.78, 27.8, 0.0), (-27.78, 38.91, 0.0), (-16.67, -38.87, 0.0), (-16.67, -16.65, 0.0), (-16.67, -5.535, 0.0), (-16.67, 16.69, 0.0), (-16.67, 27.8, 0.0), (-16.67, 38.91, 0.0), (-5.556, -38.87, 0.0), (-5.556, -27.76, 0.0), (-5.556, -16.65, 0.0), (-5.556, -5.535, 0.0), (-5.556, 5.576, 0.0), (-5.556, 16.69, 0.0), (-5.556, 27.8, 0.0), (-5.556, 38.91, 0.0), (5.556, -5.535, 0.0), (5.556, 5.576, 0.0), (5.556, 16.69, 0.0), (5.556, 27.8, 0.0), (16.67, -38.87, 0.0), (16.67, -27.76, 0.0), (16.67, -16.65, 0.0), (16.67, -5.535, 0.0), (16.67, 27.8, 0.0), (27.78, -38.87, 0.0), (27.78, -16.65, 0.0), (27.78, -5.535, 0.0), (27.78, 27.8, 0.0), (38.89, -38.87, 0.0), (38.89, -27.76, 0.0), (38.89, -16.65, 0.0), (38.89, -5.535, 0.0), (38.89, 5.576, 0.0), (38.89, 16.69, 0.0), (38.89, 27.8, 0.0), (-47.61, -38.87, 0.0), (-47.61, -47.61, 0.0), (38.89, -47.61, 0.0), (47.61, -47.61, 0.0), (47.61, 38.91, 0.0), (47.61, 47.61, 0.0), (-38.89, 47.61, 0.0), (-47.61, 47.61, 0.0), (-38.89, -47.61, 0.0), (-27.78, -47.61, 0.0), (-16.67, -47.61, 0.0), (-5.556, -47.61, 0.0), (5.556, -47.61, 0.0), (16.67, -47.61, 0.0), (27.78, -47.61, 0.0), (38.89, 47.61, 0.0), (27.78, 47.61, 0.0), (16.67, 47.61, 0.0), (5.556, 47.61, 0.0), (-5.556, 47.61, 0.0), (-16.67, 47.61, 0.0), (-27.78, 47.61, 0.0), (-47.61, 38.91, 0.0), (-47.61, 27.8, 0.0), (-47.61, 16.69, 0.0), (-47.61, 5.576, 0.0), (-47.61, -5.535, 0.0), (-47.61, -16.65, 0.0), (-47.61, -27.76, 0.0), (47.61, -38.87, 0.0), (47.61, -27.76, 0.0), (47.61, -16.65, 0.0), (47.61, -5.535, 0.0), (47.61, 5.576, 0.0), (47.61, 16.69, 0.0), (47.61, 27.8, 0.0), (-41.28, -41.26, 0.0), (-41.28, -27.76, 0.0), (-41.28, -14.25, 0.0), (-30.17, -7.926, 0.0), (-30.17, 5.576, 0.0), (-30.17, 19.08, 0.0), (-30.17, 25.41, 0.0), (-30.17, 41.3, 0.0), (-3.165, -41.26, 0.0), (-3.165, -27.76, 0.0), (-3.165, -14.25, 0.0), (-3.165, -7.926, 0.0), (-3.165, 5.576, 0.0), (-3.165, 19.08, 0.0), (-3.165, 25.41, 0.0), (-3.165, 41.3, 0.0), (3.165, -7.926, 0.0), (3.165, 5.576, 0.0), (3.165, 16.69, 0.0), (3.165, 30.19, 0.0), (14.28, -41.26, 0.0), (14.28, -27.76, 0.0), (14.28, -14.25, 0.0), (41.28, -41.26, 0.0), (41.28, -27.76, 0.0), (41.28, -14.25, 0.0), (41.28, -7.926, 0.0), (41.28, 5.576, 0.0), (41.28, 16.69, 0.0), (41.28, 30.19, 0.0), (27.78, -41.26, 0.0), (27.78, -14.25, 0.0), (27.78, -7.926, 0.0), (27.78, 30.19, 0.0), (16.67, -7.926, 0.0), (16.67, 30.19, 0.0), (-16.67, -41.26, 0.0), (-16.67, -14.25, 0.0), (-16.67, -7.926, 0.0), (-16.67, 19.08, 0.0), (-16.67, 25.41, 0.0), (-16.67, 41.3, 0.0), (-27.78, -41.26, 0.0), (-27.78, -14.25, 0.0)], [], [(81, 80, 27, 0), (83, 82, 11, 1), (85, 84, 35, 3), (87, 86, 19, 2), (88, 81, 0, 4), (89, 88, 4, 5), (90, 89, 5, 6), (91, 90, 6, 7), (92, 91, 7, 8), (93, 92, 8, 9), (94, 93, 9, 10), (82, 94, 10, 11), (95, 85, 3, 12), (96, 95, 12, 13), (97, 96, 13, 14), (98, 97, 14, 15), (99, 98, 15, 16), (100, 99, 16, 17), (101, 100, 17, 18), (86, 101, 18, 19), (102, 87, 2, 20), (103, 102, 20, 21), (104, 103, 21, 22), (105, 104, 22, 23), (106, 105, 23, 24), (107, 106, 24, 25), (108, 107, 25, 26), (80, 108, 26, 27), (109, 83, 1, 28), (110, 109, 28, 29), (111, 110, 29, 30), (112, 111, 30, 31), (113, 112, 31, 32), (114, 113, 32, 33), (115, 114, 33, 34), (84, 115, 34, 35), (117, 116, 36, 37), (118, 117, 37, 38), (120, 119, 41, 42), (121, 120, 42, 43), (123, 122, 44, 45), (124, 125, 53, 52), (125, 126, 54, 53), (127, 128, 56, 55), (128, 129, 57, 56), (130, 131, 59, 58), (133, 132, 60, 61), (134, 133, 61, 62), (135, 134, 62, 63), (137, 136, 64, 65), (138, 137, 65, 66), (139, 140, 74, 73), (140, 141, 75, 74), (142, 143, 77, 76), (143, 144, 78, 77), (144, 145, 79, 78), (146, 139, 73, 69), (141, 147, 70, 75), (148, 142, 76, 71), (145, 149, 72, 79), (136, 146, 69, 64), (147, 138, 66, 70), (150, 148, 71, 67), (149, 151, 68, 72), (132, 150, 67, 60), (151, 135, 63, 68), (152, 124, 52, 46), (126, 153, 47, 54), (154, 127, 55, 48), (129, 155, 49, 57), (156, 130, 58, 50), (131, 157, 51, 59), (158, 152, 46, 39), (153, 159, 40, 47), (119, 154, 48, 41), (155, 121, 43, 49), (122, 156, 50, 44), (157, 123, 45, 51), (116, 158, 39, 36), (159, 118, 38, 40)])
_uv = me_plane_007.uv_layers.new(name='UVMap')
_uv.uv.foreach_set('vector', [0.3003, 0.7834, 0.3029, 0.7834, 0.3029, 0.7808, 0.3003, 0.7808, 0.3003, 0.7807, 0.3029, 0.7807, 0.3029, 0.7781, 0.3003, 0.7781, 0.2977, 0.7834, 0.3003, 0.7834, 0.3003, 0.7808, 0.2977, 0.7808, 0.2977, 0.7807, 0.3003, 0.7807, 0.3003, 0.7781, 0.2977, 0.7781, 0.3003, 0.7781, 0.3029, 0.7781, 0.3029, 0.7755, 0.3003, 0.7755, 0.295, 0.7834, 0.2976, 0.7834, 0.2976, 0.7808, 0.295, 0.7808, 0.295, 0.7807, 0.2976, 0.7807, 0.2976, 0.7781, 0.295, 0.7781, 0.2977, 0.7781, 0.3003, 0.7781, 0.3003, 0.7755, 0.2977, 0.7755, 0.295, 0.7781, 0.2976, 0.7781, 0.2976, 0.7755, 0.295, 0.7755, 0.3003, 0.7754, 0.3029, 0.7754, 0.3029, 0.7728, 0.3003, 0.7728, 0.2924, 0.7834, 0.295, 0.7834, 0.295, 0.7808, 0.2924, 0.7808, 0.2977, 0.7754, 0.3003, 0.7754, 0.3003, 0.7728, 0.2977, 0.7728, 0.2924, 0.7807, 0.295, 0.7807, 0.295, 0.7781, 0.2924, 0.7781, 0.295, 0.7754, 0.2976, 0.7754, 0.2976, 0.7728, 0.295, 0.7728, 0.2924, 0.7781, 0.295, 0.7781, 0.295, 0.7755, 0.2924, 0.7755, 0.2924, 0.7754, 0.295, 0.7754, 0.295, 0.7728, 0.2924, 0.7728, 0.3003, 0.7728, 0.3029, 0.7728, 0.3029, 0.7702, 0.3003, 0.7702, 0.2897, 0.7834, 0.2923, 0.7834, 0.2923, 0.7808, 0.2897, 0.7808, 0.2897, 0.7807, 0.2923, 0.7807, 0.2923, 0.7781, 0.2897, 0.7781, 0.2977, 0.7728, 0.3003, 0.7728, 0.3003, 0.7702, 0.2977, 0.7702, 0.295, 0.7728, 0.2976, 0.7728, 0.2976, 0.7702, 0.295, 0.7702, 0.2897, 0.7781, 0.2923, 0.7781, 0.2923, 0.7755, 0.2897, 0.7755, 0.2897, 0.7754, 0.2923, 0.7754, 0.2923, 0.7728, 0.2897, 0.7728, 0.2924, 0.7728, 0.295, 0.7728, 0.295, 0.7702, 0.2924, 0.7702, 0.2897, 0.7728, 0.2923, 0.7728, 0.2923, 0.7702, 0.2897, 0.7702, 0.2871, 0.7834, 0.2897, 0.7834, 0.2897, 0.7808, 0.2871, 0.7808, 0.3003, 0.7701, 0.3029, 0.7701, 0.3029, 0.7675, 0.3003, 0.7675, 0.2871, 0.7807, 0.2897, 0.7807, 0.2897, 0.7781, 0.2871, 0.7781, 0.2977, 0.7701, 0.3003, 0.7701, 0.3003, 0.7675, 0.2977, 0.7675, 0.295, 0.7701, 0.2976, 0.7701, 0.2976, 0.7675, 0.295, 0.7675, 0.2871, 0.7781, 0.2897, 0.7781, 0.2897, 0.7755, 0.2871, 0.7755, 0.2924, 0.7701, 0.295, 0.7701, 0.295, 0.7675, 0.2924, 0.7675, 0.2871, 0.7754, 0.2897, 0.7754, 0.2897, 0.7728, 0.2871, 0.7728, 0.2897, 0.7701, 0.2923, 0.7701, 0.2923, 0.7675, 0.2897, 0.7675, 0.2871, 0.7728, 0.2897, 0.7728, 0.2897, 0.7702, 0.2871, 0.7702, 0.2871, 0.7701, 0.2897, 0.7701, 0.2897, 0.7675, 0.2871, 0.7675, 0.2844, 0.7834, 0.287, 0.7834, 0.287, 0.7808, 0.2844, 0.7808, 0.3003, 0.7675, 0.3029, 0.7675, 0.3029, 0.7649, 0.3003, 0.7649, 0.2844, 0.7807, 0.287, 0.7807, 0.287, 0.7781, 0.2844, 0.7781, 0.2977, 0.7675, 0.3003, 0.7675, 0.3003, 0.7649, 0.2977, 0.7649, 0.295, 0.7675, 0.2976, 0.7675, 0.2976, 0.7649, 0.295, 0.7649, 0.2844, 0.7781, 0.287, 0.7781, 0.287, 0.7755, 0.2844, 0.7755, 0.2844, 0.7754, 0.287, 0.7754, 0.287, 0.7728, 0.2844, 0.7728, 0.2924, 0.7675, 0.295, 0.7675, 0.295, 0.7649, 0.2924, 0.7649, 0.2844, 0.7728, 0.287, 0.7728, 0.287, 0.7702, 0.2844, 0.7702, 0.2897, 0.7675, 0.2923, 0.7675, 0.2923, 0.7649, 0.2897, 0.7649, 0.2844, 0.7701, 0.287, 0.7701, 0.287, 0.7675, 0.2844, 0.7675, 0.2871, 0.7675, 0.2897, 0.7675, 0.2897, 0.7649, 0.2871, 0.7649, 0.2844, 0.7675, 0.287, 0.7675, 0.287, 0.7649, 0.2844, 0.7649, 0.2818, 0.7834, 0.2844, 0.7834, 0.2844, 0.7808, 0.2818, 0.7808, 0.3003, 0.7648, 0.3029, 0.7648, 0.3029, 0.7622, 0.3003, 0.7622, 0.2818, 0.7807, 0.2844, 0.7807, 0.2844, 0.7781, 0.2818, 0.7781, 0.2977, 0.7648, 0.3003, 0.7648, 0.3003, 0.7622, 0.2977, 0.7622, 0.2818, 0.7781, 0.2844, 0.7781, 0.2844, 0.7755, 0.2818, 0.7755, 0.295, 0.7648, 0.2976, 0.7648, 0.2976, 0.7622, 0.295, 0.7622, 0.2924, 0.7648, 0.295, 0.7648, 0.295, 0.7622, 0.2924, 0.7622, 0.2818, 0.7754, 0.2844, 0.7754, 0.2844, 0.7728, 0.2818, 0.7728, 0.2818, 0.7728, 0.2844, 0.7728, 0.2844, 0.7702, 0.2818, 0.7702, 0.2897, 0.7648, 0.2923, 0.7648, 0.2923, 0.7622, 0.2897, 0.7622, 0.2871, 0.7648, 0.2897, 0.7648, 0.2897, 0.7622, 0.2871, 0.7622, 0.2818, 0.7701, 0.2844, 0.7701, 0.2844, 0.7675, 0.2818, 0.7675, 0.2844, 0.7648, 0.287, 0.7648, 0.287, 0.7622, 0.2844, 0.7622, 0.2818, 0.7675, 0.2844, 0.7675, 0.2844, 0.7649, 0.2818, 0.7649, 0.2818, 0.7648, 0.2844, 0.7648, 0.2844, 0.7622, 0.2818, 0.7622, 0.2791, 0.7834, 0.2817, 0.7834, 0.2817, 0.7808, 0.2791, 0.7808, 0.3003, 0.7622, 0.3029, 0.7622, 0.3029, 0.7596, 0.3003, 0.7596, 0.2791, 0.7807, 0.2817, 0.7807, 0.2817, 0.7781, 0.2791, 0.7781, 0.2977, 0.7622, 0.3003, 0.7622, 0.3003, 0.7596, 0.2977, 0.7596, 0.2791, 0.7781, 0.2817, 0.7781, 0.2817, 0.7755, 0.2791, 0.7755, 0.295, 0.7622, 0.2976, 0.7622, 0.2976, 0.7596, 0.295, 0.7596, 0.2791, 0.7754, 0.2817, 0.7754, 0.2817, 0.7728, 0.2791, 0.7728, 0.2924, 0.7622, 0.295, 0.7622, 0.295, 0.7596, 0.2924, 0.7596, 0.2897, 0.7622, 0.2923, 0.7622, 0.2923, 0.7596, 0.2897, 0.7596, 0.2791, 0.7728, 0.2817, 0.7728, 0.2817, 0.7702, 0.2791, 0.7702, 0.2791, 0.7701, 0.2817, 0.7701, 0.2817, 0.7675, 0.2791, 0.7675, 0.2871, 0.7622, 0.2897, 0.7622, 0.2897, 0.7596, 0.2871, 0.7596, 0.2791, 0.7675, 0.2817, 0.7675, 0.2817, 0.7649, 0.2791, 0.7649, 0.2844, 0.7622, 0.287, 0.7622, 0.287, 0.7596, 0.2844, 0.7596, 0.2791, 0.7648, 0.2817, 0.7648, 0.2817, 0.7622, 0.2791, 0.7622, 0.2818, 0.7622, 0.2844, 0.7622, 0.2844, 0.7596, 0.2818, 0.7596])
me_plane_007.materials.append(mat_material_001)
me_plane_007.use_remesh_fix_poles = True
me_plane_007.use_remesh_preserve_attributes = False
me_plane_007.update()

# ---- objects
ob_road = bpy.data.objects.new('road', me_plane)
ob_bldg = bpy.data.objects.new('bldg', me_plane_001)
ob_barrierwhite = bpy.data.objects.new('barrierWhite', me_plane_002)
ob_barrieryellow = bpy.data.objects.new('barrierYellow', me_plane_003)
ob_bldg_barrierwhite = bpy.data.objects.new('bldg barrierWhite', me_plane_005)
ob_bldg_barrieryellow = bpy.data.objects.new('bldg barrieryellow', me_plane_006)
ob_gravel = bpy.data.objects.new('gravel', me_plane_007)

# ---- transforms, parenting, visibility, modifiers, constraints
ob_road.location = (0.0, 0.0, 0.0)
ob_bldg.location = (0.0, 0.0, 0.0)
ob_barrierwhite.location = (0.0, 0.0, 0.0)
ob_barrieryellow.location = (0.0, 0.0, 0.0)
ob_bldg_barrierwhite.location = (0.0, 0.0, 0.0)
ob_bldg_barrieryellow.location = (0.0, 0.0, 0.0)
ob_gravel.location = (0.0, 0.0, 0.0)

# ---- collection membership
col_collection.objects.link(ob_road)
col_collection.objects.link(ob_bldg)
col_collection.objects.link(ob_barrierwhite)
col_collection.objects.link(ob_barrieryellow)
col_collection.objects.link(ob_bldg_barrierwhite)
col_collection.objects.link(ob_bldg_barrieryellow)
col_collection.objects.link(ob_gravel)

# ---- scene / render settings (as saved in the file)
scene.frame_start = 1; scene.frame_end = 250; scene.frame_set(1)
scene.render.engine = 'BLENDER_EEVEE_NEXT'
scene.cycles.use_denoising = False
scene.cycles.samples = 128
scene.cycles.sampling_pattern = 'TABULATED_SOBOL'
scene.cycles.use_adaptive_sampling = False
scene.cycles.use_light_tree = False
scene.view_settings.view_transform = 'Filmic'
bpy.context.view_layer.update()

# ---- added for rendering (the .blend has no active camera and no usable light): camera, sun
cam_auto = bpy.data.cameras.new('AutoCamera')
cam_auto.lens = 50.0
cam_auto.sensor_width = 36.0
cam_auto.clip_end = 2299.84
ob_auto_camera = bpy.data.objects.new('AutoCamera', cam_auto)
scene.collection.objects.link(ob_auto_camera)
ob_auto_camera.location = (131.046, -157.255, 108.741)
ob_auto_camera.rotation_euler = (1.09748, -7.21219e-08, 0.694738)
scene.camera = ob_auto_camera
light_auto_sun = bpy.data.lights.new('AutoSun', 'SUN')
light_auto_sun.energy = 3.0
light_auto_sun.angle = 0.0523599
ob_auto_sun = bpy.data.objects.new('AutoSun', light_auto_sun)
scene.collection.objects.link(ob_auto_sun)
ob_auto_sun.rotation_euler = (0.872665, 0.174533, 0.523599)
bpy.context.view_layer.update()

